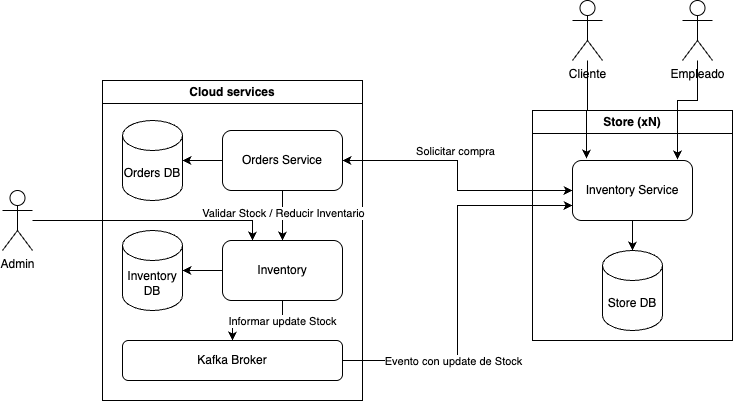

The diagram above was exported from draw.io. Its source (the exported page's mxGraphModel, read from the mxfile embedded in the PNG):
<mxGraphModel dx="2261" dy="761" grid="1" gridSize="10" guides="1" tooltips="1" connect="1" arrows="1" fold="1" page="1" pageScale="1" pageWidth="827" pageHeight="1169" math="0" shadow="0">
  <root>
    <mxCell id="0" />
    <mxCell id="1" parent="0" />
    <mxCell id="Oe3kkPdLu0uso2cOoHJk-1" value="Cloud services" style="swimlane;whiteSpace=wrap;html=1;" vertex="1" parent="1">
      <mxGeometry x="20" y="140" width="260" height="320" as="geometry" />
    </mxCell>
    <mxCell id="Oe3kkPdLu0uso2cOoHJk-6" value="Orders DB" style="shape=cylinder3;whiteSpace=wrap;html=1;boundedLbl=1;backgroundOutline=1;size=15;" vertex="1" parent="Oe3kkPdLu0uso2cOoHJk-1">
      <mxGeometry x="20" y="40" width="60" height="80" as="geometry" />
    </mxCell>
    <mxCell id="Oe3kkPdLu0uso2cOoHJk-20" style="edgeStyle=orthogonalEdgeStyle;rounded=0;orthogonalLoop=1;jettySize=auto;html=1;entryX=0.5;entryY=0;entryDx=0;entryDy=0;" edge="1" parent="Oe3kkPdLu0uso2cOoHJk-1" source="Oe3kkPdLu0uso2cOoHJk-8" target="Oe3kkPdLu0uso2cOoHJk-11">
      <mxGeometry relative="1" as="geometry" />
    </mxCell>
    <mxCell id="Oe3kkPdLu0uso2cOoHJk-21" value="Informar update Stock" style="edgeLabel;html=1;align=center;verticalAlign=middle;resizable=0;points=[];" vertex="1" connectable="0" parent="Oe3kkPdLu0uso2cOoHJk-20">
      <mxGeometry x="-0.5333" relative="1" as="geometry">
        <mxPoint as="offset" />
      </mxGeometry>
    </mxCell>
    <mxCell id="Oe3kkPdLu0uso2cOoHJk-8" value="Inventory" style="rounded=1;whiteSpace=wrap;html=1;" vertex="1" parent="Oe3kkPdLu0uso2cOoHJk-1">
      <mxGeometry x="120" y="160" width="120" height="60" as="geometry" />
    </mxCell>
    <mxCell id="Oe3kkPdLu0uso2cOoHJk-9" value="Inventory DB" style="shape=cylinder3;whiteSpace=wrap;html=1;boundedLbl=1;backgroundOutline=1;size=15;" vertex="1" parent="Oe3kkPdLu0uso2cOoHJk-1">
      <mxGeometry x="20" y="150" width="60" height="80" as="geometry" />
    </mxCell>
    <mxCell id="Oe3kkPdLu0uso2cOoHJk-11" value="Kafka Broker" style="rounded=1;whiteSpace=wrap;html=1;" vertex="1" parent="Oe3kkPdLu0uso2cOoHJk-1">
      <mxGeometry x="20" y="260" width="220" height="40" as="geometry" />
    </mxCell>
    <mxCell id="Oe3kkPdLu0uso2cOoHJk-18" style="edgeStyle=orthogonalEdgeStyle;rounded=0;orthogonalLoop=1;jettySize=auto;html=1;entryX=0.5;entryY=0;entryDx=0;entryDy=0;" edge="1" parent="Oe3kkPdLu0uso2cOoHJk-1" source="Oe3kkPdLu0uso2cOoHJk-4" target="Oe3kkPdLu0uso2cOoHJk-8">
      <mxGeometry relative="1" as="geometry" />
    </mxCell>
    <mxCell id="Oe3kkPdLu0uso2cOoHJk-19" value="Validar Stock / Reducir Inventario" style="edgeLabel;html=1;align=center;verticalAlign=middle;resizable=0;points=[];" vertex="1" connectable="0" parent="Oe3kkPdLu0uso2cOoHJk-18">
      <mxGeometry x="-0.12" relative="1" as="geometry">
        <mxPoint as="offset" />
      </mxGeometry>
    </mxCell>
    <mxCell id="Oe3kkPdLu0uso2cOoHJk-4" value="Orders Service" style="rounded=1;whiteSpace=wrap;html=1;" vertex="1" parent="Oe3kkPdLu0uso2cOoHJk-1">
      <mxGeometry x="120" y="50" width="120" height="60" as="geometry" />
    </mxCell>
    <mxCell id="Oe3kkPdLu0uso2cOoHJk-14" style="edgeStyle=orthogonalEdgeStyle;rounded=0;orthogonalLoop=1;jettySize=auto;html=1;entryX=1;entryY=0.5;entryDx=0;entryDy=0;entryPerimeter=0;" edge="1" parent="Oe3kkPdLu0uso2cOoHJk-1" source="Oe3kkPdLu0uso2cOoHJk-4" target="Oe3kkPdLu0uso2cOoHJk-6">
      <mxGeometry relative="1" as="geometry" />
    </mxCell>
    <mxCell id="Oe3kkPdLu0uso2cOoHJk-15" style="edgeStyle=orthogonalEdgeStyle;rounded=0;orthogonalLoop=1;jettySize=auto;html=1;entryX=1;entryY=0.5;entryDx=0;entryDy=0;entryPerimeter=0;" edge="1" parent="Oe3kkPdLu0uso2cOoHJk-1" source="Oe3kkPdLu0uso2cOoHJk-8" target="Oe3kkPdLu0uso2cOoHJk-9">
      <mxGeometry relative="1" as="geometry" />
    </mxCell>
    <mxCell id="Oe3kkPdLu0uso2cOoHJk-2" value="Store (xN)" style="swimlane;whiteSpace=wrap;html=1;" vertex="1" parent="1">
      <mxGeometry x="450" y="170" width="200" height="230" as="geometry" />
    </mxCell>
    <mxCell id="Oe3kkPdLu0uso2cOoHJk-12" value="Inventory Service" style="rounded=1;whiteSpace=wrap;html=1;" vertex="1" parent="Oe3kkPdLu0uso2cOoHJk-2">
      <mxGeometry x="40" y="50" width="120" height="60" as="geometry" />
    </mxCell>
    <mxCell id="Oe3kkPdLu0uso2cOoHJk-13" value="Store DB" style="shape=cylinder3;whiteSpace=wrap;html=1;boundedLbl=1;backgroundOutline=1;size=15;" vertex="1" parent="Oe3kkPdLu0uso2cOoHJk-2">
      <mxGeometry x="70" y="140" width="60" height="80" as="geometry" />
    </mxCell>
    <mxCell id="Oe3kkPdLu0uso2cOoHJk-24" style="edgeStyle=orthogonalEdgeStyle;rounded=0;orthogonalLoop=1;jettySize=auto;html=1;entryX=0.5;entryY=0;entryDx=0;entryDy=0;entryPerimeter=0;" edge="1" parent="Oe3kkPdLu0uso2cOoHJk-2" source="Oe3kkPdLu0uso2cOoHJk-12" target="Oe3kkPdLu0uso2cOoHJk-13">
      <mxGeometry relative="1" as="geometry" />
    </mxCell>
    <mxCell id="Oe3kkPdLu0uso2cOoHJk-16" style="edgeStyle=orthogonalEdgeStyle;rounded=0;orthogonalLoop=1;jettySize=auto;html=1;entryX=1;entryY=0.5;entryDx=0;entryDy=0;startArrow=classic;startFill=1;" edge="1" parent="1" source="Oe3kkPdLu0uso2cOoHJk-12" target="Oe3kkPdLu0uso2cOoHJk-4">
      <mxGeometry relative="1" as="geometry" />
    </mxCell>
    <mxCell id="Oe3kkPdLu0uso2cOoHJk-17" value="Solicitar compra" style="edgeLabel;html=1;align=center;verticalAlign=middle;resizable=0;points=[];" vertex="1" connectable="0" parent="Oe3kkPdLu0uso2cOoHJk-16">
      <mxGeometry x="0.1385" y="-1" relative="1" as="geometry">
        <mxPoint y="-9" as="offset" />
      </mxGeometry>
    </mxCell>
    <mxCell id="Oe3kkPdLu0uso2cOoHJk-22" style="edgeStyle=orthogonalEdgeStyle;rounded=0;orthogonalLoop=1;jettySize=auto;html=1;entryX=0;entryY=0.75;entryDx=0;entryDy=0;" edge="1" parent="1" source="Oe3kkPdLu0uso2cOoHJk-11" target="Oe3kkPdLu0uso2cOoHJk-12">
      <mxGeometry relative="1" as="geometry" />
    </mxCell>
    <mxCell id="Oe3kkPdLu0uso2cOoHJk-23" value="Evento con update de Stock" style="edgeLabel;html=1;align=center;verticalAlign=middle;resizable=0;points=[];" vertex="1" connectable="0" parent="Oe3kkPdLu0uso2cOoHJk-22">
      <mxGeometry x="-0.5688" y="-1" relative="1" as="geometry">
        <mxPoint x="27" y="-1" as="offset" />
      </mxGeometry>
    </mxCell>
    <mxCell id="Oe3kkPdLu0uso2cOoHJk-27" style="edgeStyle=orthogonalEdgeStyle;rounded=0;orthogonalLoop=1;jettySize=auto;html=1;entryX=0.25;entryY=0;entryDx=0;entryDy=0;" edge="1" parent="1" source="Oe3kkPdLu0uso2cOoHJk-25" target="Oe3kkPdLu0uso2cOoHJk-8">
      <mxGeometry relative="1" as="geometry" />
    </mxCell>
    <mxCell id="Oe3kkPdLu0uso2cOoHJk-25" value="Admin" style="shape=umlActor;verticalLabelPosition=bottom;verticalAlign=top;html=1;outlineConnect=0;" vertex="1" parent="1">
      <mxGeometry x="-80" y="250" width="30" height="60" as="geometry" />
    </mxCell>
    <mxCell id="Oe3kkPdLu0uso2cOoHJk-28" value="Cliente" style="shape=umlActor;verticalLabelPosition=bottom;verticalAlign=top;html=1;outlineConnect=0;" vertex="1" parent="1">
      <mxGeometry x="490" y="60" width="30" height="60" as="geometry" />
    </mxCell>
    <mxCell id="Oe3kkPdLu0uso2cOoHJk-30" value="" style="edgeStyle=orthogonalEdgeStyle;rounded=0;orthogonalLoop=1;jettySize=auto;html=1;entryX=0.875;entryY=-0.017;entryDx=0;entryDy=0;entryPerimeter=0;" edge="1" parent="1" source="Oe3kkPdLu0uso2cOoHJk-29" target="Oe3kkPdLu0uso2cOoHJk-12">
      <mxGeometry relative="1" as="geometry">
        <Array as="points">
          <mxPoint x="615" y="160" />
          <mxPoint x="595" y="160" />
        </Array>
      </mxGeometry>
    </mxCell>
    <mxCell id="Oe3kkPdLu0uso2cOoHJk-29" value="Empleado" style="shape=umlActor;verticalLabelPosition=bottom;verticalAlign=top;html=1;outlineConnect=0;" vertex="1" parent="1">
      <mxGeometry x="600" y="60" width="30" height="60" as="geometry" />
    </mxCell>
    <mxCell id="Oe3kkPdLu0uso2cOoHJk-34" style="edgeStyle=orthogonalEdgeStyle;rounded=0;orthogonalLoop=1;jettySize=auto;html=1;entryX=0.117;entryY=-0.033;entryDx=0;entryDy=0;entryPerimeter=0;" edge="1" parent="1" source="Oe3kkPdLu0uso2cOoHJk-28" target="Oe3kkPdLu0uso2cOoHJk-12">
      <mxGeometry relative="1" as="geometry" />
    </mxCell>
  </root>
</mxGraphModel>